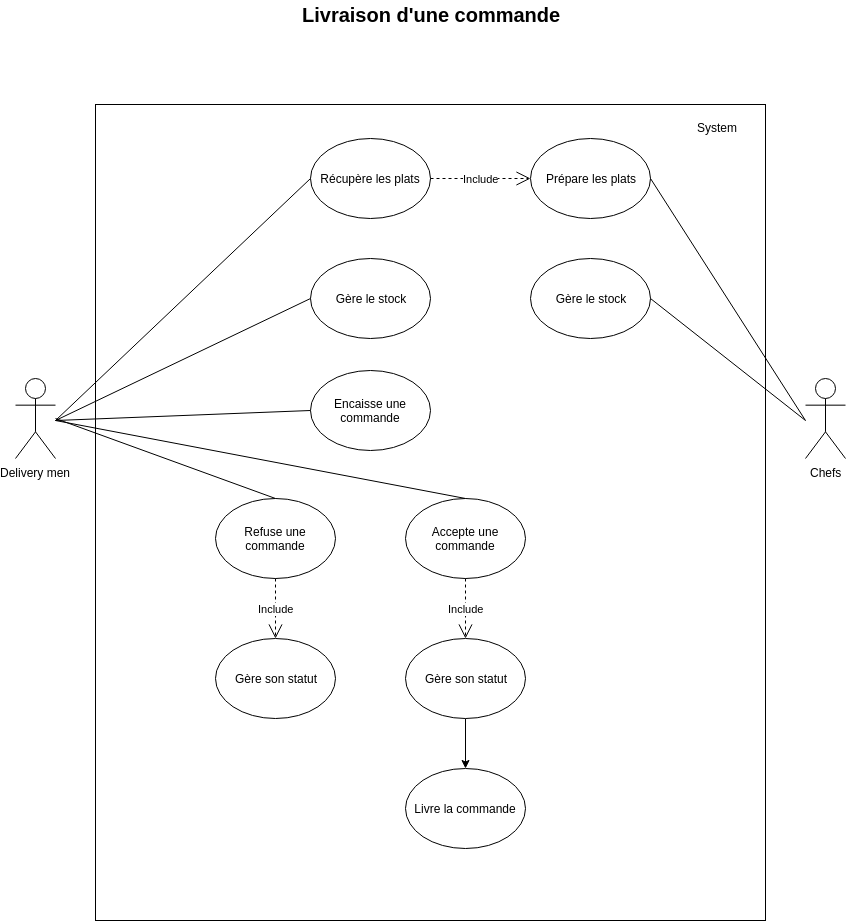

The diagram above was exported from draw.io. Its source (the exported page's mxGraphModel, read from the mxfile embedded in the PNG):
<mxGraphModel dx="1422" dy="662" grid="1" gridSize="10" guides="1" tooltips="1" connect="1" arrows="1" fold="1" page="1" pageScale="1" pageWidth="827" pageHeight="1169" math="0" shadow="0">
  <root>
    <mxCell id="0" />
    <mxCell id="1" parent="0" />
    <mxCell id="ohBWdESqoTlfvZLW8zgf-5" value="" style="rounded=0;whiteSpace=wrap;html=1;" parent="1" vertex="1">
      <mxGeometry x="120" y="164" width="670" height="816" as="geometry" />
    </mxCell>
    <mxCell id="i_Y2LgrfLxDkmi62HTSA-2" value="Delivery men" style="shape=umlActor;verticalLabelPosition=bottom;labelBackgroundColor=#ffffff;verticalAlign=top;html=1;outlineConnect=0;" parent="1" vertex="1">
      <mxGeometry x="40" y="438" width="40" height="80" as="geometry" />
    </mxCell>
    <mxCell id="i_Y2LgrfLxDkmi62HTSA-3" value="Récupère les plats" style="ellipse;whiteSpace=wrap;html=1;" parent="1" vertex="1">
      <mxGeometry x="335" y="198" width="120" height="80" as="geometry" />
    </mxCell>
    <mxCell id="i_Y2LgrfLxDkmi62HTSA-4" value="Refuse une commande" style="ellipse;whiteSpace=wrap;html=1;" parent="1" vertex="1">
      <mxGeometry x="240" y="558" width="120" height="80" as="geometry" />
    </mxCell>
    <mxCell id="i_Y2LgrfLxDkmi62HTSA-5" value="Accepte une commande" style="ellipse;whiteSpace=wrap;html=1;" parent="1" vertex="1">
      <mxGeometry x="430" y="558" width="120" height="80" as="geometry" />
    </mxCell>
    <mxCell id="i_Y2LgrfLxDkmi62HTSA-6" value="" style="endArrow=none;html=1;entryX=0;entryY=0.5;entryDx=0;entryDy=0;" parent="1" target="i_Y2LgrfLxDkmi62HTSA-3" edge="1">
      <mxGeometry width="50" height="50" relative="1" as="geometry">
        <mxPoint x="80" y="480" as="sourcePoint" />
        <mxPoint x="245" y="318" as="targetPoint" />
      </mxGeometry>
    </mxCell>
    <mxCell id="i_Y2LgrfLxDkmi62HTSA-7" value="" style="endArrow=none;html=1;entryX=0.5;entryY=0;entryDx=0;entryDy=0;" parent="1" target="i_Y2LgrfLxDkmi62HTSA-4" edge="1">
      <mxGeometry width="50" height="50" relative="1" as="geometry">
        <mxPoint x="80" y="478" as="sourcePoint" />
        <mxPoint x="345" y="248" as="targetPoint" />
      </mxGeometry>
    </mxCell>
    <mxCell id="i_Y2LgrfLxDkmi62HTSA-8" value="" style="endArrow=none;html=1;entryX=0.5;entryY=0;entryDx=0;entryDy=0;" parent="1" target="i_Y2LgrfLxDkmi62HTSA-5" edge="1">
      <mxGeometry width="50" height="50" relative="1" as="geometry">
        <mxPoint x="80" y="480" as="sourcePoint" />
        <mxPoint x="365" y="408" as="targetPoint" />
      </mxGeometry>
    </mxCell>
    <mxCell id="i_Y2LgrfLxDkmi62HTSA-9" value="Livre la commande" style="ellipse;whiteSpace=wrap;html=1;" parent="1" vertex="1">
      <mxGeometry x="430" y="828" width="120" height="80" as="geometry" />
    </mxCell>
    <mxCell id="i_Y2LgrfLxDkmi62HTSA-14" value="Chefs" style="shape=umlActor;verticalLabelPosition=bottom;labelBackgroundColor=#ffffff;verticalAlign=top;html=1;outlineConnect=0;" parent="1" vertex="1">
      <mxGeometry x="830" y="438" width="40" height="80" as="geometry" />
    </mxCell>
    <mxCell id="i_Y2LgrfLxDkmi62HTSA-21" value="Prépare les plats" style="ellipse;whiteSpace=wrap;html=1;" parent="1" vertex="1">
      <mxGeometry x="555" y="198" width="120" height="80" as="geometry" />
    </mxCell>
    <mxCell id="i_Y2LgrfLxDkmi62HTSA-24" value="" style="endArrow=none;html=1;exitX=1;exitY=0.5;exitDx=0;exitDy=0;" parent="1" source="i_Y2LgrfLxDkmi62HTSA-21" edge="1">
      <mxGeometry width="50" height="50" relative="1" as="geometry">
        <mxPoint x="675" y="318" as="sourcePoint" />
        <mxPoint x="830" y="480" as="targetPoint" />
      </mxGeometry>
    </mxCell>
    <mxCell id="i_Y2LgrfLxDkmi62HTSA-25" value="Gère le stock" style="ellipse;whiteSpace=wrap;html=1;" parent="1" vertex="1">
      <mxGeometry x="335" y="318" width="120" height="80" as="geometry" />
    </mxCell>
    <mxCell id="i_Y2LgrfLxDkmi62HTSA-27" value="&lt;b&gt;&lt;font style=&quot;font-size: 20px&quot;&gt;Livraison d'une commande&lt;/font&gt;&lt;/b&gt;" style="text;html=1;resizable=0;points=[];autosize=1;align=left;verticalAlign=top;spacingTop=-4;" parent="1" vertex="1">
      <mxGeometry x="325" y="60" width="270" height="20" as="geometry" />
    </mxCell>
    <mxCell id="wemlbG4vuYFYCn5Rt9E2-1" value="" style="endArrow=none;html=1;entryX=0;entryY=0.5;entryDx=0;entryDy=0;" parent="1" target="i_Y2LgrfLxDkmi62HTSA-25" edge="1">
      <mxGeometry width="50" height="50" relative="1" as="geometry">
        <mxPoint x="80" y="480" as="sourcePoint" />
        <mxPoint x="275" y="333" as="targetPoint" />
      </mxGeometry>
    </mxCell>
    <mxCell id="DPbPFmqIZlxNL6ybhAHS-6" style="edgeStyle=orthogonalEdgeStyle;rounded=0;orthogonalLoop=1;jettySize=auto;html=1;entryX=0.5;entryY=0;entryDx=0;entryDy=0;" parent="1" source="DPbPFmqIZlxNL6ybhAHS-2" target="i_Y2LgrfLxDkmi62HTSA-9" edge="1">
      <mxGeometry relative="1" as="geometry" />
    </mxCell>
    <mxCell id="DPbPFmqIZlxNL6ybhAHS-2" value="Gère son statut" style="ellipse;whiteSpace=wrap;html=1;" parent="1" vertex="1">
      <mxGeometry x="430" y="698" width="120" height="80" as="geometry" />
    </mxCell>
    <mxCell id="DPbPFmqIZlxNL6ybhAHS-9" value="Gère son statut" style="ellipse;whiteSpace=wrap;html=1;" parent="1" vertex="1">
      <mxGeometry x="240" y="698" width="120" height="80" as="geometry" />
    </mxCell>
    <mxCell id="oBojsV9yTv7xL1koPXIu-5" value="Gère le stock" style="ellipse;whiteSpace=wrap;html=1;" parent="1" vertex="1">
      <mxGeometry x="555" y="318" width="120" height="80" as="geometry" />
    </mxCell>
    <mxCell id="oBojsV9yTv7xL1koPXIu-6" value="" style="endArrow=none;html=1;exitX=1;exitY=0.5;exitDx=0;exitDy=0;" parent="1" source="oBojsV9yTv7xL1koPXIu-5" edge="1">
      <mxGeometry width="50" height="50" relative="1" as="geometry">
        <mxPoint x="105" y="908" as="sourcePoint" />
        <mxPoint x="830" y="480" as="targetPoint" />
      </mxGeometry>
    </mxCell>
    <mxCell id="oBojsV9yTv7xL1koPXIu-7" value="System" style="text;html=1;resizable=0;points=[];autosize=1;align=left;verticalAlign=top;spacingTop=-4;" parent="1" vertex="1">
      <mxGeometry x="720" y="178" width="60" height="20" as="geometry" />
    </mxCell>
    <mxCell id="ohBWdESqoTlfvZLW8zgf-1" value="Include" style="endArrow=open;endSize=12;dashed=1;html=1;exitX=1;exitY=0.5;exitDx=0;exitDy=0;entryX=0;entryY=0.5;entryDx=0;entryDy=0;" parent="1" source="i_Y2LgrfLxDkmi62HTSA-3" target="i_Y2LgrfLxDkmi62HTSA-21" edge="1">
      <mxGeometry width="160" relative="1" as="geometry">
        <mxPoint x="105" y="858" as="sourcePoint" />
        <mxPoint x="265" y="858" as="targetPoint" />
        <mxPoint as="offset" />
      </mxGeometry>
    </mxCell>
    <mxCell id="ohBWdESqoTlfvZLW8zgf-3" value="Include" style="endArrow=open;endSize=12;dashed=1;html=1;exitX=0.5;exitY=1;exitDx=0;exitDy=0;" parent="1" source="i_Y2LgrfLxDkmi62HTSA-5" target="DPbPFmqIZlxNL6ybhAHS-2" edge="1">
      <mxGeometry width="160" relative="1" as="geometry">
        <mxPoint x="473" y="328" as="sourcePoint" />
        <mxPoint x="573" y="328" as="targetPoint" />
        <mxPoint as="offset" />
      </mxGeometry>
    </mxCell>
    <mxCell id="ohBWdESqoTlfvZLW8zgf-4" value="Include" style="endArrow=open;endSize=12;dashed=1;html=1;exitX=0.5;exitY=1;exitDx=0;exitDy=0;" parent="1" source="i_Y2LgrfLxDkmi62HTSA-4" target="DPbPFmqIZlxNL6ybhAHS-9" edge="1">
      <mxGeometry width="160" relative="1" as="geometry">
        <mxPoint x="500" y="648" as="sourcePoint" />
        <mxPoint x="500" y="708" as="targetPoint" />
        <mxPoint as="offset" />
      </mxGeometry>
    </mxCell>
    <mxCell id="1uV3H6xTa_IscRb0xAmt-1" value="Encaisse une commande" style="ellipse;whiteSpace=wrap;html=1;" parent="1" vertex="1">
      <mxGeometry x="335" y="430" width="120" height="80" as="geometry" />
    </mxCell>
    <mxCell id="1uV3H6xTa_IscRb0xAmt-2" value="" style="endArrow=none;html=1;entryX=0;entryY=0.5;entryDx=0;entryDy=0;" parent="1" target="1uV3H6xTa_IscRb0xAmt-1" edge="1">
      <mxGeometry width="50" height="50" relative="1" as="geometry">
        <mxPoint x="80" y="480" as="sourcePoint" />
        <mxPoint x="345" y="368" as="targetPoint" />
      </mxGeometry>
    </mxCell>
  </root>
</mxGraphModel>